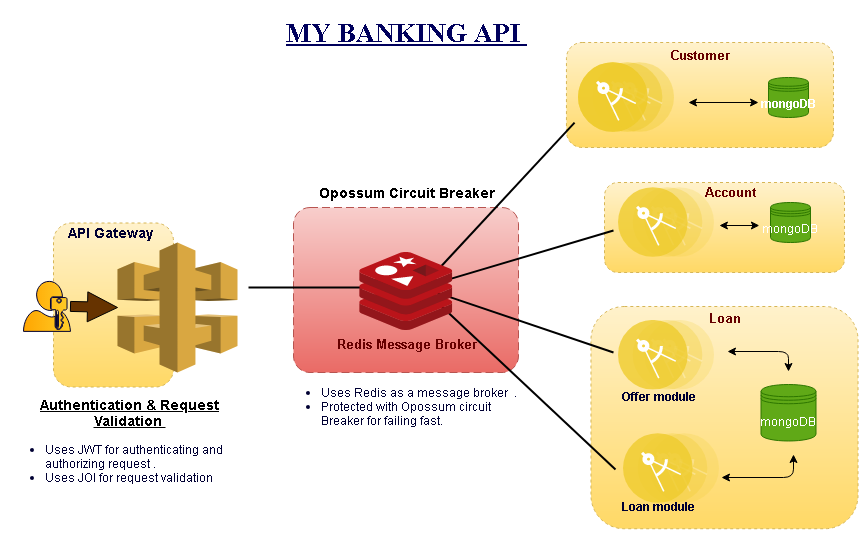

The diagram above was exported from draw.io. Its source (the exported page's mxGraphModel, read from the mxfile embedded in the PNG):
<mxGraphModel dx="1704" dy="967" grid="0" gridSize="15" guides="1" tooltips="1" connect="1" arrows="1" fold="1" page="0" pageScale="1" pageWidth="827" pageHeight="1169" background="#ffffff" math="0" shadow="0">
  <root>
    <mxCell id="0" />
    <mxCell id="1" parent="0" />
    <mxCell id="rCFkIq_wzxGsdkt6VgJB-107" value="" style="rounded=1;whiteSpace=wrap;html=1;dashed=1;strokeColor=#d6b656;fillColor=#fff2cc;gradientColor=#ffd966;" vertex="1" parent="1">
      <mxGeometry x="522.48" y="264" width="267.05" height="222.24" as="geometry" />
    </mxCell>
    <mxCell id="rCFkIq_wzxGsdkt6VgJB-106" value="" style="rounded=1;whiteSpace=wrap;html=1;dashed=1;strokeColor=#d6b656;fillColor=#fff2cc;gradientColor=#ffd966;" vertex="1" parent="1">
      <mxGeometry x="536" y="140" width="240" height="90" as="geometry" />
    </mxCell>
    <mxCell id="rCFkIq_wzxGsdkt6VgJB-105" value="" style="rounded=1;whiteSpace=wrap;html=1;dashed=1;strokeColor=#d6b656;fillColor=#fff2cc;gradientColor=#ffd966;" vertex="1" parent="1">
      <mxGeometry x="497.95" width="267.05" height="105" as="geometry" />
    </mxCell>
    <mxCell id="rCFkIq_wzxGsdkt6VgJB-102" value="" style="rounded=1;whiteSpace=wrap;html=1;strokeColor=#d6b656;fillColor=#fff2cc;dashed=1;gradientColor=#ffd966;" vertex="1" parent="1">
      <mxGeometry x="-15" y="180.5" width="120" height="164" as="geometry" />
    </mxCell>
    <mxCell id="rCFkIq_wzxGsdkt6VgJB-80" value="" style="rounded=1;arcSize=10;dashed=1;strokeColor=#b85450;fillColor=#f8cecc;gradientColor=#ea6b66;dashPattern=8 4;strokeWidth=1;" vertex="1" parent="1">
      <mxGeometry x="225" y="165" width="225" height="165" as="geometry" />
    </mxCell>
    <mxCell id="rCFkIq_wzxGsdkt6VgJB-1" value="" style="outlineConnect=0;dashed=0;verticalLabelPosition=bottom;verticalAlign=top;align=center;html=1;shape=mxgraph.aws3.api_gateway;fillColor=#D9A741;gradientColor=none;" vertex="1" parent="1">
      <mxGeometry x="49" y="200" width="120" height="130" as="geometry" />
    </mxCell>
    <mxCell id="rCFkIq_wzxGsdkt6VgJB-3" value="" style="aspect=fixed;perimeter=ellipsePerimeter;html=1;align=center;shadow=0;dashed=1;fontColor=#4277BB;labelBackgroundColor=none;fontSize=12;spacingTop=3;image;image=img/lib/ibm/applications/microservice.svg;sketch=1;" vertex="1" parent="1">
      <mxGeometry x="510" y="20" width="95.9" height="70" as="geometry" />
    </mxCell>
    <mxCell id="rCFkIq_wzxGsdkt6VgJB-4" value="" style="aspect=fixed;perimeter=ellipsePerimeter;html=1;align=center;shadow=0;dashed=0;fontColor=#4277BB;labelBackgroundColor=#ffffff;fontSize=12;spacingTop=3;image;image=img/lib/ibm/applications/microservice.svg;" vertex="1" parent="1">
      <mxGeometry x="550" y="145" width="95.9" height="70" as="geometry" />
    </mxCell>
    <mxCell id="rCFkIq_wzxGsdkt6VgJB-5" value="" style="aspect=fixed;perimeter=ellipsePerimeter;html=1;align=center;shadow=0;dashed=0;fontColor=#4277BB;labelBackgroundColor=none;fontSize=12;spacingTop=3;image;image=img/lib/ibm/applications/microservice.svg;" vertex="1" parent="1">
      <mxGeometry x="550" y="277.76" width="95.9" height="70" as="geometry" />
    </mxCell>
    <mxCell id="rCFkIq_wzxGsdkt6VgJB-6" value="" style="aspect=fixed;perimeter=ellipsePerimeter;html=1;align=center;shadow=0;dashed=0;fontColor=#4277BB;labelBackgroundColor=#ffffff;fontSize=12;spacingTop=3;image;image=img/lib/ibm/applications/microservice.svg;" vertex="1" parent="1">
      <mxGeometry x="555" y="391" width="95.9" height="70" as="geometry" />
    </mxCell>
    <mxCell id="rCFkIq_wzxGsdkt6VgJB-14" value="" style="strokeWidth=2;dashed=0;align=center;fontSize=8;shape=rect;fillColor=#c0f5a9;strokeColor=#000000;" vertex="1" parent="1">
      <mxGeometry x="340" y="236" width="26" height="18" as="geometry" />
    </mxCell>
    <mxCell id="rCFkIq_wzxGsdkt6VgJB-15" value="" style="edgeStyle=none;endArrow=none;dashed=0;html=1;strokeWidth=2;fillColor=#5938FF;entryX=-0.041;entryY=0.858;entryDx=0;entryDy=0;entryPerimeter=0;" edge="1" source="rCFkIq_wzxGsdkt6VgJB-14" target="rCFkIq_wzxGsdkt6VgJB-3" parent="1">
      <mxGeometry relative="1" as="geometry">
        <mxPoint x="500" y="90" as="targetPoint" />
        <Array as="points" />
      </mxGeometry>
    </mxCell>
    <mxCell id="rCFkIq_wzxGsdkt6VgJB-16" value="" style="edgeStyle=none;endArrow=none;dashed=0;html=1;strokeWidth=2;" edge="1" source="rCFkIq_wzxGsdkt6VgJB-14" parent="1">
      <mxGeometry relative="1" as="geometry">
        <mxPoint x="180" y="245" as="targetPoint" />
      </mxGeometry>
    </mxCell>
    <mxCell id="rCFkIq_wzxGsdkt6VgJB-17" value="" style="edgeStyle=none;endArrow=none;dashed=0;html=1;strokeWidth=2;" edge="1" source="rCFkIq_wzxGsdkt6VgJB-14" parent="1">
      <mxGeometry relative="1" as="geometry">
        <mxPoint x="545" y="188" as="targetPoint" />
      </mxGeometry>
    </mxCell>
    <mxCell id="rCFkIq_wzxGsdkt6VgJB-19" value="" style="edgeStyle=none;endArrow=none;dashed=0;html=1;strokeWidth=2;" edge="1" source="rCFkIq_wzxGsdkt6VgJB-14" parent="1">
      <mxGeometry relative="1" as="geometry">
        <mxPoint x="547" y="427" as="targetPoint" />
      </mxGeometry>
    </mxCell>
    <mxCell id="rCFkIq_wzxGsdkt6VgJB-20" value="" style="edgeStyle=none;endArrow=none;dashed=0;html=1;strokeWidth=2;" edge="1" source="rCFkIq_wzxGsdkt6VgJB-14" parent="1">
      <mxGeometry relative="1" as="geometry">
        <mxPoint x="545" y="310" as="targetPoint" />
      </mxGeometry>
    </mxCell>
    <mxCell id="rCFkIq_wzxGsdkt6VgJB-7" value="&lt;b&gt;&lt;font style=&quot;font-size: 13px&quot;&gt;Redis Message Broker&lt;/font&gt;&lt;/b&gt;" style="aspect=fixed;html=1;points=[];align=center;image;fontSize=12;image=img/lib/mscae/Cache_Redis_Product.svg;labelBackgroundColor=none;fontColor=#660000;" vertex="1" parent="1">
      <mxGeometry x="291.21999999999997" y="210" width="92.57" height="77.76" as="geometry" />
    </mxCell>
    <mxCell id="rCFkIq_wzxGsdkt6VgJB-27" value="&lt;b&gt;&lt;font style=&quot;font-size: 12px&quot;&gt;mongoDB&lt;/font&gt;&lt;/b&gt;" style="shape=datastore;whiteSpace=wrap;html=1;fillColor=#60a917;strokeColor=#2D7600;fontColor=#ffffff;" vertex="1" parent="1">
      <mxGeometry x="700" y="35" width="40" height="40" as="geometry" />
    </mxCell>
    <mxCell id="rCFkIq_wzxGsdkt6VgJB-29" value="&lt;span&gt;mongoDB&lt;/span&gt;" style="shape=datastore;whiteSpace=wrap;html=1;fillColor=#60a917;strokeColor=#2D7600;fontColor=#ffffff;" vertex="1" parent="1">
      <mxGeometry x="702" y="160" width="40" height="40" as="geometry" />
    </mxCell>
    <mxCell id="rCFkIq_wzxGsdkt6VgJB-31" value="&lt;span&gt;mongoDB&lt;/span&gt;" style="shape=datastore;whiteSpace=wrap;html=1;fillColor=#60a917;strokeColor=#2D7600;fontColor=#ffffff;" vertex="1" parent="1">
      <mxGeometry x="692.5" y="342" width="55" height="56.5" as="geometry" />
    </mxCell>
    <mxCell id="rCFkIq_wzxGsdkt6VgJB-56" value="" style="endArrow=classic;startArrow=classic;html=1;fillColor=#5938FF;" edge="1" parent="1">
      <mxGeometry width="50" height="50" relative="1" as="geometry">
        <mxPoint x="620" y="60" as="sourcePoint" />
        <mxPoint x="690" y="60" as="targetPoint" />
      </mxGeometry>
    </mxCell>
    <mxCell id="rCFkIq_wzxGsdkt6VgJB-57" value="" style="endArrow=classic;startArrow=classic;html=1;fillColor=#5938FF;" edge="1" parent="1">
      <mxGeometry width="50" height="50" relative="1" as="geometry">
        <mxPoint x="650.9" y="183" as="sourcePoint" />
        <mxPoint x="690.9" y="183" as="targetPoint" />
      </mxGeometry>
    </mxCell>
    <mxCell id="rCFkIq_wzxGsdkt6VgJB-86" value="&lt;b&gt;&lt;font style=&quot;font-size: 14px&quot;&gt;Opossum Circuit Breaker&lt;/font&gt;&lt;/b&gt;" style="text;html=1;align=center;verticalAlign=middle;resizable=0;points=[];autosize=1;" vertex="1" parent="1">
      <mxGeometry x="240" y="135" width="195" height="30" as="geometry" />
    </mxCell>
    <mxCell id="rCFkIq_wzxGsdkt6VgJB-101" style="edgeStyle=orthogonalEdgeStyle;shape=arrow;rounded=0;orthogonalLoop=1;jettySize=auto;html=1;fillColor=#663300;" edge="1" parent="1" source="rCFkIq_wzxGsdkt6VgJB-96" target="rCFkIq_wzxGsdkt6VgJB-1">
      <mxGeometry relative="1" as="geometry" />
    </mxCell>
    <mxCell id="rCFkIq_wzxGsdkt6VgJB-96" value="" style="aspect=fixed;pointerEvents=1;shadow=0;dashed=0;html=1;labelPosition=center;verticalLabelPosition=bottom;verticalAlign=top;align=center;shape=mxgraph.mscae.enterprise.user_permissions;fillColor=#ffcd28;gradientColor=#ffa500;gradientDirection=west;strokeWidth=1;strokeColor=#000033;" vertex="1" parent="1">
      <mxGeometry x="-45" y="238.88" width="47" height="50" as="geometry" />
    </mxCell>
    <mxCell id="rCFkIq_wzxGsdkt6VgJB-119" value="&lt;h1&gt;&lt;font face=&quot;Times New Roman&quot; style=&quot;font-size: 27px&quot; color=&quot;#00005c&quot;&gt;&lt;u&gt;MY BANKING API&amp;nbsp;&lt;/u&gt;&lt;/font&gt;&lt;/h1&gt;" style="text;html=1;align=center;verticalAlign=middle;resizable=0;points=[];autosize=1;fontStyle=1;fontColor=#000033;" vertex="1" parent="1">
      <mxGeometry x="213.5" y="-35" width="249" height="51" as="geometry" />
    </mxCell>
    <mxCell id="rCFkIq_wzxGsdkt6VgJB-122" value="" style="endArrow=classic;startArrow=classic;html=1;strokeColor=#000000;fillColor=#663300;fontColor=#660000;" edge="1" parent="1">
      <mxGeometry width="50" height="50" relative="1" as="geometry">
        <mxPoint x="659" y="309" as="sourcePoint" />
        <mxPoint x="720" y="329" as="targetPoint" />
        <Array as="points">
          <mxPoint x="720" y="309" />
        </Array>
      </mxGeometry>
    </mxCell>
    <mxCell id="rCFkIq_wzxGsdkt6VgJB-123" value="" style="endArrow=classic;startArrow=classic;html=1;strokeColor=#000000;fillColor=#663300;fontColor=#660000;" edge="1" parent="1">
      <mxGeometry width="50" height="50" relative="1" as="geometry">
        <mxPoint x="653" y="435" as="sourcePoint" />
        <mxPoint x="725" y="412" as="targetPoint" />
        <Array as="points">
          <mxPoint x="725" y="435" />
        </Array>
      </mxGeometry>
    </mxCell>
    <mxCell id="rCFkIq_wzxGsdkt6VgJB-124" value="&lt;h4&gt;&lt;font style=&quot;font-size: 13px&quot;&gt;Customer&lt;/font&gt;&lt;/h4&gt;" style="text;html=1;align=center;verticalAlign=middle;resizable=0;points=[];autosize=1;fontColor=#660000;" vertex="1" parent="1">
      <mxGeometry x="596.47" y="-13" width="70" height="51" as="geometry" />
    </mxCell>
    <mxCell id="rCFkIq_wzxGsdkt6VgJB-125" value="&lt;h4 style=&quot;font-size: 13px&quot;&gt;Account&lt;/h4&gt;" style="text;html=1;align=center;verticalAlign=middle;resizable=0;points=[];autosize=1;fontColor=#660000;" vertex="1" parent="1">
      <mxGeometry x="631.5" y="123.5" width="61" height="53" as="geometry" />
    </mxCell>
    <mxCell id="rCFkIq_wzxGsdkt6VgJB-126" value="&lt;h4&gt;&lt;font style=&quot;font-size: 13px&quot;&gt;Loan&lt;/font&gt;&lt;/h4&gt;" style="text;html=1;align=center;verticalAlign=middle;resizable=0;points=[];autosize=1;fontColor=#660000;" vertex="1" parent="1">
      <mxGeometry x="635.01" y="250" width="42" height="51" as="geometry" />
    </mxCell>
    <mxCell id="rCFkIq_wzxGsdkt6VgJB-127" value="&lt;h5&gt;&lt;font style=&quot;font-size: 12px&quot;&gt;Offer module&lt;/font&gt;&lt;/h5&gt;" style="text;html=1;align=center;verticalAlign=middle;resizable=0;points=[];autosize=1;fontColor=#000033;" vertex="1" parent="1">
      <mxGeometry x="547.5" y="328" width="84" height="51" as="geometry" />
    </mxCell>
    <mxCell id="rCFkIq_wzxGsdkt6VgJB-128" value="&lt;h5&gt;&lt;font style=&quot;font-size: 12px&quot;&gt;Loan module&lt;/font&gt;&lt;/h5&gt;" style="text;html=1;align=center;verticalAlign=middle;resizable=0;points=[];autosize=1;fontColor=#000033;" vertex="1" parent="1">
      <mxGeometry x="548.5" y="439" width="83" height="51" as="geometry" />
    </mxCell>
    <mxCell id="rCFkIq_wzxGsdkt6VgJB-131" value="&lt;h3 style=&quot;color: rgb(0 , 0 , 0) ; text-align: center ; font-size: 14px&quot;&gt;&lt;u&gt;Authentication &amp;amp; Request Validation&amp;nbsp;&lt;/u&gt;&lt;/h3&gt;&lt;p&gt;&lt;/p&gt;&lt;ul&gt;&lt;li&gt;Uses JWT for authenticating and authorizing request .&lt;/li&gt;&lt;li&gt;Uses JOI for request validation&lt;/li&gt;&lt;/ul&gt;&lt;p&gt;&lt;/p&gt;" style="text;html=1;strokeColor=none;fillColor=none;spacing=5;spacingTop=-20;whiteSpace=wrap;overflow=hidden;rounded=0;dashed=1;labelBackgroundColor=none;sketch=1;fontColor=#000033;" vertex="1" parent="1">
      <mxGeometry x="-68" y="351" width="257" height="120" as="geometry" />
    </mxCell>
    <mxCell id="rCFkIq_wzxGsdkt6VgJB-132" value="&lt;h3 style=&quot;color: rgb(0 , 0 , 0) ; text-align: center ; font-size: 14px&quot;&gt;&lt;br&gt;&lt;/h3&gt;&lt;p&gt;&lt;/p&gt;&lt;ul&gt;&lt;li&gt;Uses Redis as a message broker&amp;nbsp; .&lt;/li&gt;&lt;li&gt;Protected with Opossum circuit Breaker for failing fast.&lt;/li&gt;&lt;/ul&gt;&lt;p&gt;&lt;/p&gt;" style="text;html=1;strokeColor=none;fillColor=none;spacing=5;spacingTop=-20;whiteSpace=wrap;overflow=hidden;rounded=0;dashed=1;labelBackgroundColor=none;sketch=1;fontColor=#000033;" vertex="1" parent="1">
      <mxGeometry x="207.5" y="310.25" width="255" height="120" as="geometry" />
    </mxCell>
    <mxCell id="rCFkIq_wzxGsdkt6VgJB-140" value="&lt;b&gt;&lt;font style=&quot;font-size: 14px&quot;&gt;API Gateway&lt;/font&gt;&lt;/b&gt;" style="text;html=1;align=center;verticalAlign=middle;resizable=0;points=[];autosize=1;fontColor=#000033;" vertex="1" parent="1">
      <mxGeometry x="-5" y="180.5" width="95" height="19" as="geometry" />
    </mxCell>
  </root>
</mxGraphModel>